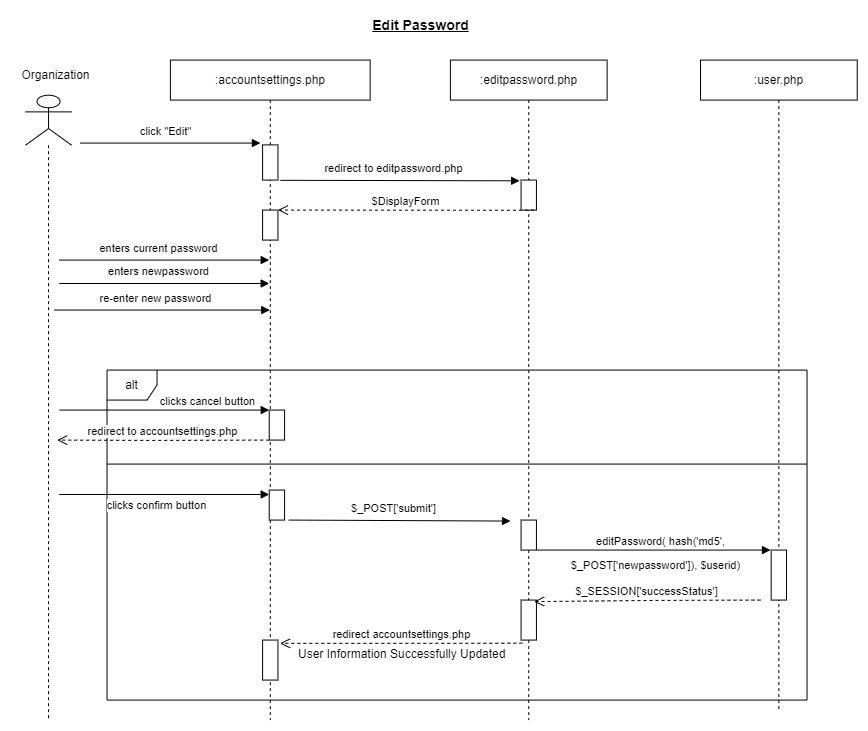

The diagram above was exported from draw.io. Its source (the exported page's mxGraphModel, read from the mxfile embedded in the PNG):
<mxGraphModel dx="1518" dy="740" grid="1" gridSize="10" guides="1" tooltips="1" connect="1" arrows="1" fold="1" page="1" pageScale="1" pageWidth="1169" pageHeight="827" math="0" shadow="0">
  <root>
    <mxCell id="0" />
    <mxCell id="1" parent="0" />
    <mxCell id="2" value="alt" style="shape=umlFrame;whiteSpace=wrap;html=1;width=50;height=30;" vertex="1" parent="1">
      <mxGeometry x="1436.5300000000002" y="437.57" width="700" height="330" as="geometry" />
    </mxCell>
    <mxCell id="3" value=":user.php" style="shape=umlLifeline;perimeter=lifelinePerimeter;whiteSpace=wrap;html=1;container=0;collapsible=0;recursiveResize=0;outlineConnect=0;" vertex="1" parent="1">
      <mxGeometry x="2030" y="127.57" width="156.72" height="650" as="geometry" />
    </mxCell>
    <mxCell id="4" value="click &quot;Edit&quot;" style="html=1;verticalAlign=bottom;endArrow=block;rounded=0;elbow=vertical;" edge="1" parent="1">
      <mxGeometry x="-0.0586" y="3" width="80" relative="1" as="geometry">
        <mxPoint x="1409.9" y="210.57" as="sourcePoint" />
        <mxPoint x="1589.9" y="210.57" as="targetPoint" />
        <mxPoint as="offset" />
      </mxGeometry>
    </mxCell>
    <mxCell id="5" value="" style="shape=umlLifeline;participant=umlActor;perimeter=lifelinePerimeter;whiteSpace=wrap;html=1;container=0;collapsible=0;recursiveResize=0;verticalAlign=top;spacingTop=36;outlineConnect=0;fontFamily=Helvetica;fontSize=12;fontColor=default;align=center;strokeColor=default;fillColor=default;size=50;" vertex="1" parent="1">
      <mxGeometry x="1355" y="162.70999999999998" width="46.09" height="624.86" as="geometry" />
    </mxCell>
    <mxCell id="6" value="Organization" style="text;html=1;align=center;verticalAlign=middle;resizable=1;points=[];autosize=1;strokeColor=none;fillColor=none;container=0;movable=1;rotatable=1;deletable=1;editable=1;connectable=1;locked=0;" vertex="1" parent="1">
      <mxGeometry x="1340" y="127.57" width="90" height="30" as="geometry" />
    </mxCell>
    <mxCell id="7" value=":accountsettings.php" style="shape=umlLifeline;perimeter=lifelinePerimeter;whiteSpace=wrap;html=1;container=0;collapsible=0;recursiveResize=0;outlineConnect=0;" vertex="1" parent="1">
      <mxGeometry x="1499.9" y="127.57" width="199.75" height="660" as="geometry" />
    </mxCell>
    <mxCell id="8" value="" style="html=1;points=[];perimeter=orthogonalPerimeter;container=0;" vertex="1" parent="1">
      <mxGeometry x="1592.0900000000001" y="277.57" width="15.37" height="30" as="geometry" />
    </mxCell>
    <mxCell id="9" value="redirect accountsettings.php" style="html=1;verticalAlign=bottom;endArrow=open;dashed=1;endSize=8;rounded=0;elbow=vertical;" edge="1" parent="1">
      <mxGeometry x="0.0035" relative="1" as="geometry">
        <mxPoint x="1851.8424683382918" y="710.5699568965517" as="sourcePoint" />
        <mxPoint x="1609.5725966850832" y="710.8499999999999" as="targetPoint" />
        <mxPoint as="offset" />
        <Array as="points">
          <mxPoint x="1831.8674407139824" y="710.7586251486325" />
        </Array>
      </mxGeometry>
    </mxCell>
    <mxCell id="10" value="" style="html=1;points=[];perimeter=orthogonalPerimeter;container=0;" vertex="1" parent="1">
      <mxGeometry x="1592.0900000000001" y="212.40000000000003" width="15.37" height="35.17" as="geometry" />
    </mxCell>
    <mxCell id="11" value="editPassword( hash('md5'," style="html=1;verticalAlign=bottom;endArrow=block;rounded=0;" edge="1" parent="1">
      <mxGeometry x="0.0577" width="80" relative="1" as="geometry">
        <mxPoint x="1866.5300000000002" y="617.5699999999999" as="sourcePoint" />
        <mxPoint x="2100" y="617.5699999999999" as="targetPoint" />
        <mxPoint as="offset" />
      </mxGeometry>
    </mxCell>
    <mxCell id="12" value=":editpassword.php" style="shape=umlLifeline;perimeter=lifelinePerimeter;whiteSpace=wrap;html=1;container=0;collapsible=0;recursiveResize=0;outlineConnect=0;" vertex="1" parent="1">
      <mxGeometry x="1779.9" y="127.57" width="156.72" height="660" as="geometry" />
    </mxCell>
    <mxCell id="13" value="&lt;font style=&quot;font-size: 14px;&quot;&gt;&lt;b&gt;&lt;u&gt;Edit Password&lt;/u&gt;&lt;/b&gt;&lt;/font&gt;" style="text;html=1;align=center;verticalAlign=middle;resizable=0;points=[];autosize=1;strokeColor=none;fillColor=none;" vertex="1" parent="1">
      <mxGeometry x="1690.46" y="77.57" width="120" height="30" as="geometry" />
    </mxCell>
    <mxCell id="14" value="redirect to&amp;nbsp;editpassword.php" style="html=1;verticalAlign=bottom;endArrow=block;rounded=0;elbow=vertical;entryX=-0.096;entryY=0.025;entryDx=0;entryDy=0;entryPerimeter=0;" edge="1" target="15" parent="1">
      <mxGeometry x="-0.0586" y="3" width="80" relative="1" as="geometry">
        <mxPoint x="1609.9" y="247.81" as="sourcePoint" />
        <mxPoint x="1822.3500000000004" y="247.57195005945306" as="targetPoint" />
        <mxPoint as="offset" />
      </mxGeometry>
    </mxCell>
    <mxCell id="15" value="" style="html=1;points=[];perimeter=orthogonalPerimeter;container=0;" vertex="1" parent="1">
      <mxGeometry x="1850.5700000000002" y="247.57" width="15.37" height="30" as="geometry" />
    </mxCell>
    <mxCell id="16" value="$DisplayForm" style="html=1;verticalAlign=bottom;endArrow=open;dashed=1;endSize=8;rounded=0;elbow=vertical;" edge="1" parent="1">
      <mxGeometry x="0.0035" relative="1" as="geometry">
        <mxPoint x="1863.5024683382917" y="277.5699568965517" as="sourcePoint" />
        <mxPoint x="1607.46" y="277.57" as="targetPoint" />
        <mxPoint as="offset" />
        <Array as="points">
          <mxPoint x="1843.5274407139823" y="277.7586251486326" />
        </Array>
      </mxGeometry>
    </mxCell>
    <mxCell id="17" value="enters current password" style="html=1;verticalAlign=bottom;endArrow=block;rounded=0;elbow=vertical;" edge="1" parent="1">
      <mxGeometry x="-0.0586" y="3" width="80" relative="1" as="geometry">
        <mxPoint x="1388.7200000000003" y="327.57" as="sourcePoint" />
        <mxPoint x="1598.7200000000003" y="327.57" as="targetPoint" />
        <mxPoint as="offset" />
      </mxGeometry>
    </mxCell>
    <mxCell id="18" value="clicks confirm button" style="html=1;verticalAlign=bottom;endArrow=block;rounded=0;elbow=vertical;" edge="1" parent="1">
      <mxGeometry x="-0.0685" y="-20" width="80" relative="1" as="geometry">
        <mxPoint x="1388.7200000000003" y="561.98" as="sourcePoint" />
        <mxPoint x="1598.7200000000003" y="561.98" as="targetPoint" />
        <mxPoint as="offset" />
      </mxGeometry>
    </mxCell>
    <mxCell id="19" value="" style="html=1;points=[];perimeter=orthogonalPerimeter;container=0;" vertex="1" parent="1">
      <mxGeometry x="1598.7200000000003" y="557.5699999999999" width="15.37" height="30" as="geometry" />
    </mxCell>
    <mxCell id="20" value="$_POST['submit']" style="html=1;verticalAlign=bottom;endArrow=block;rounded=0;elbow=vertical;" edge="1" parent="1">
      <mxGeometry x="-0.0586" y="3" width="80" relative="1" as="geometry">
        <mxPoint x="1618.2000000000003" y="587.5699999999999" as="sourcePoint" />
        <mxPoint x="1840" y="588.5699999999999" as="targetPoint" />
        <mxPoint as="offset" />
      </mxGeometry>
    </mxCell>
    <mxCell id="21" value="" style="html=1;points=[];perimeter=orthogonalPerimeter;container=0;" vertex="1" parent="1">
      <mxGeometry x="1850.5700000000002" y="587.5699999999999" width="15.37" height="30" as="geometry" />
    </mxCell>
    <mxCell id="22" value="clicks cancel button" style="html=1;verticalAlign=bottom;endArrow=block;rounded=0;elbow=vertical;" edge="1" parent="1">
      <mxGeometry x="0.4077" width="80" relative="1" as="geometry">
        <mxPoint x="1388.7200000000003" y="477.57" as="sourcePoint" />
        <mxPoint x="1598.7200000000003" y="477.57" as="targetPoint" />
        <mxPoint as="offset" />
      </mxGeometry>
    </mxCell>
    <mxCell id="23" value="" style="html=1;points=[];perimeter=orthogonalPerimeter;container=0;" vertex="1" parent="1">
      <mxGeometry x="2100.67" y="617.5699999999999" width="15.37" height="50" as="geometry" />
    </mxCell>
    <mxCell id="24" value="" style="html=1;points=[];perimeter=orthogonalPerimeter;container=0;" vertex="1" parent="1">
      <mxGeometry x="1850.5700000000002" y="667.5699999999999" width="15.37" height="40" as="geometry" />
    </mxCell>
    <mxCell id="25" value="$_SESSION['successStatus']" style="html=1;verticalAlign=bottom;endArrow=open;dashed=1;endSize=8;rounded=0;elbow=vertical;entryX=0.847;entryY=0.038;entryDx=0;entryDy=0;entryPerimeter=0;" edge="1" target="24" parent="1">
      <mxGeometry x="0.012" relative="1" as="geometry">
        <mxPoint x="2090" y="667.5699999999999" as="sourcePoint" />
        <mxPoint x="1900" y="667.5699999999999" as="targetPoint" />
        <mxPoint as="offset" />
        <Array as="points">
          <mxPoint x="1985.4493650793652" y="667.9223424494648" />
        </Array>
      </mxGeometry>
    </mxCell>
    <mxCell id="26" value="" style="html=1;points=[];perimeter=orthogonalPerimeter;container=0;" vertex="1" parent="1">
      <mxGeometry x="1592.0900000000001" y="707.5699999999999" width="15.37" height="40" as="geometry" />
    </mxCell>
    <mxCell id="27" value="User Information Successfully Updated" style="text;whiteSpace=wrap;html=1;" vertex="1" parent="1">
      <mxGeometry x="1625.94" y="707.5699999999999" width="240" height="40" as="geometry" />
    </mxCell>
    <mxCell id="28" value="" style="line;strokeWidth=1;fillColor=none;align=left;verticalAlign=middle;spacingTop=-1;spacingLeft=3;spacingRight=3;rotatable=0;labelPosition=right;points=[];portConstraint=eastwest;strokeColor=inherit;" vertex="1" parent="1">
      <mxGeometry x="1436.63" y="527.5699999999999" width="699.9" height="8" as="geometry" />
    </mxCell>
    <mxCell id="29" value="" style="html=1;points=[];perimeter=orthogonalPerimeter;container=0;" vertex="1" parent="1">
      <mxGeometry x="1598.7200000000003" y="477.57" width="15.37" height="30" as="geometry" />
    </mxCell>
    <mxCell id="30" value="enters newpassword" style="html=1;verticalAlign=bottom;endArrow=block;rounded=0;elbow=vertical;" edge="1" parent="1">
      <mxGeometry x="-0.0586" y="3" width="80" relative="1" as="geometry">
        <mxPoint x="1388.7200000000003" y="350.98" as="sourcePoint" />
        <mxPoint x="1598.7200000000003" y="350.98" as="targetPoint" />
        <mxPoint as="offset" />
      </mxGeometry>
    </mxCell>
    <mxCell id="31" value="re-enter new password" style="html=1;verticalAlign=bottom;endArrow=block;rounded=0;elbow=vertical;" edge="1" target="7" parent="1">
      <mxGeometry x="-0.0586" y="3" width="80" relative="1" as="geometry">
        <mxPoint x="1384.0000000000002" y="377.57" as="sourcePoint" />
        <mxPoint x="1594.0000000000002" y="377.57" as="targetPoint" />
        <mxPoint as="offset" />
      </mxGeometry>
    </mxCell>
    <mxCell id="32" value="&lt;font style=&quot;font-size: 11px;&quot;&gt;$_POST['newpassword']), $userid)&lt;/font&gt;" style="text;html=1;align=center;verticalAlign=middle;resizable=0;points=[];autosize=1;strokeColor=none;fillColor=none;" vertex="1" parent="1">
      <mxGeometry x="1890" y="617.5699999999999" width="190" height="30" as="geometry" />
    </mxCell>
    <mxCell id="33" value="redirect to&amp;nbsp;accountsettings.php" style="html=1;verticalAlign=bottom;endArrow=open;dashed=1;endSize=8;rounded=0;elbow=vertical;exitX=-0.256;exitY=1.005;exitDx=0;exitDy=0;exitPerimeter=0;" edge="1" parent="1">
      <mxGeometry x="0.012" relative="1" as="geometry">
        <mxPoint x="1598.72" y="507.57" as="sourcePoint" />
        <mxPoint x="1386.72" y="507.57" as="targetPoint" />
        <mxPoint as="offset" />
        <Array as="points">
          <mxPoint x="1479.639365079365" y="507.9223424494649" />
        </Array>
      </mxGeometry>
    </mxCell>
  </root>
</mxGraphModel>